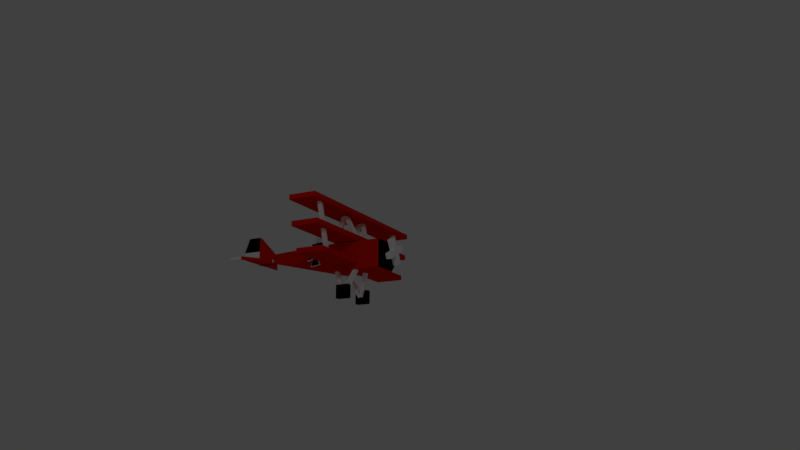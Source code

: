 # Source: avion.blend  (saved by Blender 2.79.0; exported with 4.5.12 LTS)
import bpy
from mathutils import Matrix  # noqa: F401  (used for matrix-valued properties, if any)

bpy.ops.wm.read_factory_settings(use_empty=True)
scene = bpy.context.scene
scene.name = 'Scene'

# ---- collections
col_collection_1 = bpy.data.collections.new('Collection 1'); scene.collection.children.link(col_collection_1)

# ---- materials (node trees are filled in below, after node groups)
mat_material_002 = bpy.data.materials.new('Material.002')
mat_material_002.alpha_threshold = 0.0
mat_material_002.use_transparent_shadow = False
mat_material_002.diffuse_color = (0.0, 0.0, 0.0, 1.0)
mat_material_002.roughness = 0.5
mat_material_001 = bpy.data.materials.new('Material.001')
mat_material_001.alpha_threshold = 0.0
mat_material_001.use_transparent_shadow = False
mat_material_001.diffuse_color = (1.0, 1.0, 1.0, 1.0)
mat_material_001.roughness = 0.5
mat_material_003 = bpy.data.materials.new('Material.003')
mat_material_003.alpha_threshold = 0.0
mat_material_003.use_transparent_shadow = False
mat_material_003.diffuse_color = (0.8, 0.01034, 0.0, 1.0)
mat_material_003.roughness = 0.5
mat_material_003.specular_intensity = 0.0
mat_material_003.line_color = (0.0, 0.0, 0.0, 1.0)

# ---- material node trees

# ---- world
world_world = bpy.data.worlds.new('World'); scene.world = world_world
world_world.color = (0.05088, 0.05088, 0.05088)
world_world.use_sun_shadow = False
world_world.sun_shadow_jitter_overblur = 0.0
world_world.cycles.sampling_method = 'MANUAL'

# ---- cameras
cam_camera = bpy.data.cameras.new('Camera')
cam_camera.clip_end = 100.0
cam_camera.lens = 35.0
cam_camera.sensor_width = 32.0
cam_camera.sensor_height = 18.0
cam_camera.ortho_scale = 7.314
cam_camera.dof.focus_distance = 0.0
cam_camera.dof.aperture_fstop = 128.0

# ---- lights
light_lamp = bpy.data.lights.new('Lamp', 'POINT')
light_lamp.transmission_factor = 0.0
light_lamp.cutoff_distance = 30.0
light_lamp.energy = 100.0
light_lamp.shadow_buffer_clip_start = 1.001
light_lamp.shadow_soft_size = 0.1
light_lamp.shadow_maximum_resolution = 0.006
light_lamp.use_absolute_resolution = True

# ---- meshes
me_cube_014 = bpy.data.meshes.new('Cube.014')
me_cube_014.from_pydata([(0.5151, -0.5775, -0.1769), (0.5151, -0.5775, 0.1393), (0.5151, -0.8937, -0.1769), (0.5151, -0.8937, 0.1393), (0.3849, -0.5775, -0.1769), (0.3849, -0.5775, 0.1393), (0.3849, -0.8937, -0.1769), (0.3849, -0.8937, 0.1393)], [], [(0, 1, 3, 2), (2, 3, 7, 6), (6, 7, 5, 4), (4, 5, 1, 0), (2, 6, 4, 0), (7, 3, 1, 5)])
me_cube_014.materials.append(mat_material_002)
me_cube_014.use_remesh_preserve_volume = False
me_cube_014.use_remesh_preserve_attributes = False
me_cube_014.use_mirror_vertex_groups = False
me_cube_014.update()
me_cube_013 = bpy.data.meshes.new('Cube.013')
me_cube_013.from_pydata([(-0.2743, -0.9041, 0.3704), (-0.4505, -0.7049, -0.1685), (-0.2823, -0.978, 0.3457), (-0.4586, -0.7788, -0.1932), (-0.1612, -0.9041, 0.3335), (-0.3375, -0.7049, -0.2055), (-0.1693, -0.978, 0.3088), (-0.3456, -0.7788, -0.2301), (-0.2953, -0.407, 0.3063), (-0.4613, -0.6824, -0.2014), (-0.2841, -0.4766, 0.3404), (-0.4502, -0.752, -0.1673), (-0.1822, -0.407, 0.2693), (-0.3483, -0.6824, -0.2384), (-0.1711, -0.4766, 0.3034), (-0.3371, -0.752, -0.2043)], [], [(0, 1, 3, 2), (2, 3, 7, 6), (6, 7, 5, 4), (4, 5, 1, 0), (2, 6, 4, 0), (7, 3, 1, 5), (8, 9, 11, 10), (10, 11, 15, 14), (14, 15, 13, 12), (12, 13, 9, 8), (10, 14, 12, 8), (15, 11, 9, 13)])
me_cube_013.materials.append(mat_material_001)
me_cube_013.use_remesh_preserve_volume = False
me_cube_013.use_remesh_preserve_attributes = False
me_cube_013.use_mirror_vertex_groups = False
me_cube_013.update()
me_cube_012 = bpy.data.meshes.new('Cube.012')
me_cube_012.from_pydata([(0.05009, 1.537, 1.035), (0.05009, 1.537, 0.9588), (0.1054, 1.537, 1.035), (0.1054, 1.537, 0.9588), (0.05009, 1.999, 1.035), (0.05009, 1.999, 0.9588), (0.7665, 1.999, 1.035), (0.7665, 1.999, 0.9588), (0.05009, 1.999, 1.035), (0.05009, 1.999, 0.9588), (0.7665, 1.999, 1.035), (0.7665, 1.999, 0.9588), (0.05009, 2.317, 1.035), (0.05009, 2.317, 0.9588), (0.7665, 2.317, 1.035), (0.7665, 2.317, 0.9588), (0.4083, 1.999, 1.035), (0.4083, 1.999, 0.9588), (0.4083, 2.462, 1.035), (0.4083, 2.462, 0.9588)], [], [(3, 1, 5, 7), (1, 0, 4, 5), (2, 3, 7, 6), (0, 2, 6, 4), (18, 14, 15, 19), (10, 11, 15, 14), (16, 10, 14, 18), (17, 9, 13, 19), (9, 8, 12, 13), (11, 17, 19, 15), (8, 16, 18, 12), (12, 18, 19, 13), (1, 3, 2, 0)])
me_cube_012.polygons.foreach_set('material_index', [1, 0, 1, 1, 0, 0, 0, 0, 0, 0, 0, 0, 0])
me_cube_012.materials.append(mat_material_001)
me_cube_012.materials.append(mat_material_003)
me_cube_012.use_remesh_preserve_volume = False
me_cube_012.use_remesh_preserve_attributes = False
me_cube_012.use_mirror_vertex_groups = False
me_cube_012.update()
me_cube_001 = bpy.data.meshes.new('Cube.001')
me_cube_001.from_pydata([(-0.3165, -1.58, 0.512), (-0.3165, -0.3623, 0.512), (0.3516, -0.3623, 0.512), (0.3516, -1.58, 0.512), (-0.3165, -1.58, 1.18), (-0.3165, -0.3623, 1.18), (0.3516, -0.3623, 1.18), (0.3516, -1.58, 1.18), (-0.02062, 1.537, 0.9461), (0.05574, 1.537, 0.9461), (-0.02062, 1.537, 1.179), (0.05574, 1.537, 1.179), (-0.1848, -1.74, 0.6438), (0.2199, -1.74, 0.6438), (-0.1848, -1.74, 1.048), (0.2199, -1.74, 1.048), (-0.02062, 1.999, 0.9461), (0.05574, 1.999, 0.9461), (-0.02062, 1.999, 1.663), (0.05574, 1.999, 1.663), (-0.02062, 1.999, 0.9461), (0.05574, 1.999, 0.9461), (-0.02062, 1.999, 1.663), (0.05574, 1.999, 1.663), (-0.02062, 2.317, 0.9461), (0.05574, 2.317, 0.9461), (-0.02062, 2.317, 1.663), (0.05574, 2.317, 1.663), (-0.02062, 1.999, 1.304), (0.05574, 1.999, 1.304), (-0.02062, 2.462, 1.304), (0.05574, 2.462, 1.304), (-0.1663, -0.2429, 1.18), (0.2081, -0.2429, 1.18), (-0.1069, 0.1839, 1.179), (0.1592, 0.1839, 1.179)], [], [(0, 1, 2, 3), (4, 7, 6, 5), (0, 4, 5, 1), (2, 1, 8, 9), (2, 6, 7, 3), (0, 3, 13, 12), (11, 9, 17, 19), (6, 11, 35, 33), (6, 2, 9, 11), (1, 5, 10, 8), (14, 12, 13, 15), (4, 0, 12, 14), (7, 4, 14, 15), (3, 7, 15, 13), (9, 8, 16, 17), (10, 11, 19, 18), (8, 10, 18, 16), (28, 29, 23, 22), (30, 26, 27, 31), (22, 23, 27, 26), (28, 22, 26, 30), (29, 21, 25, 31), (21, 20, 24, 25), (23, 29, 31, 27), (20, 28, 30, 24), (24, 30, 31, 25), (20, 21, 29, 28), (32, 33, 35, 34), (5, 6, 33, 32), (10, 5, 32, 34), (11, 10, 34, 35)])
me_cube_001.polygons.foreach_set('material_index', [0, 0, 0, 0, 0, 1, 0, 0, 0, 0, 1, 1, 1, 1, 1, 0, 0, 1, 1, 1, 1, 2, 2, 1, 2, 2, 1, 0, 0, 0, 0])
me_cube_001.materials.append(mat_material_003)
me_cube_001.materials.append(mat_material_002)
me_cube_001.materials.append(mat_material_001)
me_cube_001.use_remesh_preserve_volume = False
me_cube_001.use_remesh_preserve_attributes = False
me_cube_001.use_mirror_vertex_groups = False
me_cube_001.update()
me_cube_003 = bpy.data.meshes.new('Cube.003')
me_cube_003.from_pydata([(-2.198, -0.3623, 1.775), (-2.198, -0.3623, 1.891), (-2.198, -1.03, 1.775), (-2.198, -1.03, 1.891), (2.233, -0.3623, 1.775), (2.233, -0.3623, 1.891), (2.233, -1.03, 1.775), (2.233, -1.03, 1.891), (0.01756, -1.03, 1.775), (0.01756, -1.03, 1.891), (0.01756, -0.3623, 1.775), (0.01756, -0.3623, 1.891)], [], [(8, 9, 3, 2), (2, 3, 1, 0), (8, 2, 0, 10), (3, 9, 11, 1), (0, 1, 11, 10), (8, 6, 7, 9), (6, 4, 5, 7), (8, 10, 4, 6), (7, 5, 11, 9), (4, 10, 11, 5)])
me_cube_003.materials.append(mat_material_003)
me_cube_003.use_remesh_preserve_volume = False
me_cube_003.use_remesh_preserve_attributes = False
me_cube_003.use_mirror_vertex_groups = False
me_cube_003.update()
me_cube_004 = bpy.data.meshes.new('Cube.004')
me_cube_004.from_pydata([(-1.864, -0.3623, 0.6337), (-1.864, -0.3623, 0.7495), (-1.864, -1.03, 0.6337), (-1.864, -1.03, 0.7495), (1.899, -0.3623, 0.6337), (1.899, -0.3623, 0.7495), (1.899, -1.03, 0.6337), (1.899, -1.03, 0.7495), (0.01756, -1.03, 0.6337), (0.01756, -1.03, 0.7495), (0.01756, -0.3623, 0.6337), (0.01756, -0.3623, 0.7495)], [], [(8, 9, 3, 2), (2, 3, 1, 0), (8, 2, 0, 10), (3, 9, 11, 1), (0, 1, 11, 10), (8, 6, 7, 9), (6, 4, 5, 7), (8, 10, 4, 6), (7, 5, 11, 9), (4, 10, 11, 5)])
me_cube_004.materials.append(mat_material_003)
me_cube_004.use_remesh_preserve_volume = False
me_cube_004.use_remesh_preserve_attributes = False
me_cube_004.use_mirror_vertex_groups = False
me_cube_004.update()
me_cube_005 = bpy.data.meshes.new('Cube.005')
me_cube_005.from_pydata([(-2.08, -0.3623, 1.201), (-2.08, -0.3623, 1.317), (-2.08, -1.03, 1.201), (-2.08, -1.03, 1.317), (2.115, -0.3623, 1.201), (2.115, -0.3623, 1.317), (2.115, -1.03, 1.201), (2.115, -1.03, 1.317), (0.01756, -1.03, 1.201), (0.01756, -1.03, 1.317), (0.01756, -0.3623, 1.201), (0.01756, -0.3623, 1.317)], [], [(8, 9, 3, 2), (2, 3, 1, 0), (8, 2, 0, 10), (3, 9, 11, 1), (0, 1, 11, 10), (8, 6, 7, 9), (6, 4, 5, 7), (8, 10, 4, 6), (7, 5, 11, 9), (4, 10, 11, 5)])
me_cube_005.materials.append(mat_material_003)
me_cube_005.use_remesh_preserve_volume = False
me_cube_005.use_remesh_preserve_attributes = False
me_cube_005.use_mirror_vertex_groups = False
me_cube_005.update()
me_cube_006 = bpy.data.meshes.new('Cube.006')
me_cube_006.from_pydata([(-0.1599, -0.9041, 1.277), (-0.3388, -0.7049, 1.815), (-0.1681, -0.978, 1.302), (-0.347, -0.7788, 1.84), (-0.2728, -0.9041, 1.24), (-0.4516, -0.7049, 1.778), (-0.281, -0.978, 1.264), (-0.4598, -0.7788, 1.802), (-0.1812, -0.407, 1.341), (-0.3497, -0.6824, 1.848), (-0.1699, -0.4766, 1.307), (-0.3384, -0.752, 1.814), (-0.2941, -0.407, 1.304), (-0.4626, -0.6824, 1.811), (-0.2828, -0.4766, 1.27), (-0.4512, -0.752, 1.776)], [], [(0, 1, 3, 2), (2, 3, 7, 6), (6, 7, 5, 4), (4, 5, 1, 0), (2, 6, 4, 0), (7, 3, 1, 5), (8, 9, 11, 10), (10, 11, 15, 14), (14, 15, 13, 12), (12, 13, 9, 8), (10, 14, 12, 8), (15, 11, 9, 13)])
me_cube_006.materials.append(mat_material_001)
me_cube_006.use_remesh_preserve_volume = False
me_cube_006.use_remesh_preserve_attributes = False
me_cube_006.use_mirror_vertex_groups = False
me_cube_006.update()
me_cube_007 = bpy.data.meshes.new('Cube.007')
me_cube_007.from_pydata([(-1.351, -0.8069, 0.7666), (-1.7, -0.8271, 1.817), (-1.34, -0.8844, 0.7672), (-1.689, -0.9046, 1.817), (-1.464, -0.8236, 0.733), (-1.813, -0.8439, 1.783), (-1.452, -0.9011, 0.7336), (-1.802, -0.9214, 1.784)], [], [(0, 1, 3, 2), (2, 3, 7, 6), (6, 7, 5, 4), (4, 5, 1, 0), (2, 6, 4, 0), (7, 3, 1, 5)])
me_cube_007.materials.append(mat_material_001)
me_cube_007.use_remesh_preserve_volume = False
me_cube_007.use_remesh_preserve_attributes = False
me_cube_007.use_mirror_vertex_groups = False
me_cube_007.update()
me_cube_008 = bpy.data.meshes.new('Cube.008')
me_cube_008.from_pydata([(0.09984, 0.277, 1.31), (0.09984, 0.277, 1.515), (0.09984, 0.072, 1.31), (0.09984, 0.072, 1.515), (-0.1052, 0.277, 1.31), (-0.1052, 0.277, 1.515), (-0.1052, 0.072, 1.31), (-0.1052, 0.072, 1.515)], [], [(0, 1, 3, 2), (2, 3, 7, 6), (6, 7, 5, 4), (4, 5, 1, 0), (2, 6, 4, 0), (7, 3, 1, 5)])
me_cube_008.materials.append(mat_material_001)
me_cube_008.use_remesh_preserve_volume = False
me_cube_008.use_remesh_preserve_attributes = False
me_cube_008.use_mirror_vertex_groups = False
me_cube_008.update()
me_cube_009 = bpy.data.meshes.new('Cube.009')
me_cube_009.from_pydata([(0.1223, 0.3024, 1.49), (0.1223, 0.3024, 1.643), (0.1223, 0.04665, 1.49), (0.1223, 0.04665, 1.643), (-0.1334, 0.3024, 1.49), (-0.1334, 0.3024, 1.643), (-0.1334, 0.04665, 1.49), (-0.1334, 0.04665, 1.643), (0.01158, 0.1917, 1.715), (0.01158, 0.1574, 1.715), (-0.02272, 0.1574, 1.715), (-0.02272, 0.1917, 1.715), (0.01158, 0.1917, 1.761), (0.01158, 0.1574, 1.761), (-0.02272, 0.1574, 1.761), (-0.02272, 0.1917, 1.761), (0.03719, 0.2173, 1.785), (0.03719, 0.1317, 1.785), (-0.04833, 0.1317, 1.785), (-0.04833, 0.2173, 1.785), (0.0007222, 0.1808, 1.863), (0.0007222, 0.1682, 1.863), (-0.01186, 0.1682, 1.863), (-0.01186, 0.1808, 1.863)], [], [(0, 1, 3, 2), (2, 3, 7, 6), (6, 7, 5, 4), (4, 5, 1, 0), (2, 6, 4, 0), (3, 1, 8, 9), (10, 9, 13, 14), (1, 5, 11, 8), (7, 3, 9, 10), (5, 7, 10, 11), (15, 14, 18, 19), (11, 10, 14, 15), (9, 8, 12, 13), (8, 11, 15, 12), (16, 19, 23, 20), (13, 12, 16, 17), (12, 15, 19, 16), (14, 13, 17, 18), (22, 21, 20, 23), (18, 17, 21, 22), (19, 18, 22, 23), (17, 16, 20, 21)])
_k = {(0, 2): 1.0, (2, 6): 1.0, (4, 6): 1.0, (0, 4): 1.0, (8, 9): 1.0, (9, 10): 1.0, (10, 11): 1.0, (8, 11): 1.0, (12, 13): 1.0, (13, 14): 1.0, (14, 15): 1.0, (12, 15): 1.0, (16, 17): 1.0, (17, 18): 1.0, (18, 19): 1.0, (16, 19): 1.0, (20, 21): 1.0, (21, 22): 1.0, (22, 23): 1.0, (20, 23): 1.0}
me_cube_009.attributes.new('crease_edge', 'FLOAT', 'EDGE').data.foreach_set('value', [_k.get((min(e.vertices), max(e.vertices)), 0.0) for e in me_cube_009.edges])
me_cube_009.materials.append(mat_material_002)
me_cube_009.use_remesh_preserve_volume = False
me_cube_009.use_remesh_preserve_attributes = False
me_cube_009.use_mirror_vertex_groups = False
me_cube_009.update()
me_cube_010 = bpy.data.meshes.new('Cube.010')
me_cube_010.from_pydata([(0.1539, 0.3326, 0.9606), (0.1539, 0.3326, 1.277), (0.1539, 0.01639, 0.9606), (0.1539, 0.01639, 1.277), (-0.1623, 0.3326, 0.9606), (-0.1623, 0.3326, 1.277), (-0.1623, 0.01639, 0.9606), (-0.1623, 0.01639, 1.277)], [], [(0, 1, 3, 2), (2, 3, 7, 6), (6, 7, 5, 4), (4, 5, 1, 0), (2, 6, 4, 0), (7, 3, 1, 5)])
me_cube_010.materials.append(mat_material_002)
me_cube_010.use_remesh_preserve_volume = False
me_cube_010.use_remesh_preserve_attributes = False
me_cube_010.use_mirror_vertex_groups = False
me_cube_010.update()
me_cube_011 = bpy.data.meshes.new('Cube.011')
me_cube_011.from_pydata([(0.08152, -1.766, 0.8512), (0.01675, -1.766, 0.9742), (0.08152, -1.905, 0.8512), (0.01675, -1.905, 0.9742), (-0.04149, -1.766, 0.7865), (-0.1063, -1.766, 0.9095), (-0.04149, -1.905, 0.7865), (-0.1063, -1.905, 0.9095), (-0.1033, -1.766, 1.202), (-0.1033, -1.905, 1.202), (-0.2263, -1.905, 1.137), (-0.2263, -1.766, 1.137), (-0.3267, -1.905, 0.7934), (-0.262, -1.905, 0.6704), (-0.262, -1.766, 0.6704), (-0.3267, -1.766, 0.7934), (0.1889, -1.905, 0.6473), (0.1889, -1.766, 0.6473), (0.06591, -1.905, 0.5825), (0.06591, -1.766, 0.5825), (0.3024, -1.905, 0.9675), (0.3024, -1.766, 0.9675), (0.2376, -1.766, 1.091), (0.2376, -1.905, 1.091)], [], [(3, 2, 20, 23), (2, 3, 7, 6), (4, 6, 13, 14), (4, 5, 1, 0), (6, 4, 19, 18), (7, 3, 9, 10), (10, 9, 8, 11), (5, 7, 10, 11), (3, 1, 8, 9), (1, 5, 11, 8), (13, 12, 15, 14), (7, 5, 15, 12), (6, 7, 12, 13), (5, 4, 14, 15), (16, 18, 19, 17), (4, 0, 17, 19), (2, 6, 18, 16), (0, 2, 16, 17), (21, 22, 23, 20), (0, 1, 22, 21), (1, 3, 23, 22), (2, 0, 21, 20)])
me_cube_011.materials.append(mat_material_001)
me_cube_011.use_remesh_preserve_volume = False
me_cube_011.use_remesh_preserve_attributes = False
me_cube_011.use_mirror_vertex_groups = False
me_cube_011.update()
me_plane = bpy.data.meshes.new('Plane')
me_plane.from_pydata([(0.2444, 0.387, 1.062), (0.2437, 0.383, 0.8372), (0.3044, -0.01736, 1.159), (0.2643, 0.2731, 1.161), (0.316, -0.1105, 0.8438), (0.3167, -0.1065, 1.096), (0.2667, 0.3005, 0.7162), (0.3052, -0.01212, 0.6994), (0.2884, 0.05949, 1.001), (0.2876, 0.06735, 0.8766), (0.2798, 0.2054, 0.8909), (0.2754, 0.2, 0.9945), (0.2174, 0.3835, 1.061), (0.2167, 0.3795, 0.837), (0.2774, -0.02085, 1.159), (0.2372, 0.2696, 1.161), (0.289, -0.114, 0.8437), (0.2897, -0.11, 1.096), (0.2396, 0.297, 0.7161), (0.2782, -0.01562, 0.6992), (0.2614, 0.05599, 1.001), (0.2605, 0.06386, 0.8764), (0.2527, 0.2019, 0.8907), (0.2483, 0.1965, 0.9943)], [], [(0, 11, 10, 1), (10, 9, 7, 6), (9, 8, 5, 4), (8, 11, 3, 2), (8, 9, 10, 11), (12, 13, 22, 23), (22, 18, 19, 21), (21, 16, 17, 20), (20, 14, 15, 23), (20, 23, 22, 21), (5, 17, 16, 4), (10, 22, 13, 1), (4, 16, 21, 9), (7, 19, 18, 6), (0, 12, 23, 11), (1, 13, 12, 0), (9, 21, 19, 7), (2, 14, 20, 8), (11, 23, 15, 3), (3, 15, 14, 2), (6, 18, 22, 10), (8, 20, 17, 5)])
me_plane.materials.append(mat_material_002)
me_plane.use_remesh_preserve_volume = False
me_plane.use_remesh_preserve_attributes = False
me_plane.use_mirror_vertex_groups = False
me_plane.update()
me_plane_001 = bpy.data.meshes.new('Plane.001')
me_plane_001.from_pydata([(0.2651, 0.3662, 1.037), (0.2645, 0.3662, 0.8797), (0.3201, 0.01257, 1.147), (0.2833, 0.236, 1.147), (0.3307, -0.08567, 0.8728), (0.3313, -0.08565, 1.048), (0.2855, 0.2704, 0.7265), (0.3147, 0.02475, 0.7184), (0.3054, 0.1032, 0.9652), (0.3046, 0.1012, 0.9046), (0.2975, 0.1778, 0.9086), (0.2935, 0.1636, 0.9609), (0.2242, 0.3604, 1.037), (0.2236, 0.3604, 0.8795), (0.2792, 0.006756, 1.147), (0.2424, 0.2302, 1.147), (0.2898, -0.09148, 0.8727), (0.2904, -0.09147, 1.048), (0.2446, 0.2646, 0.7263), (0.2738, 0.01894, 0.7182), (0.2645, 0.09743, 0.965), (0.2638, 0.0954, 0.9045), (0.2566, 0.1719, 0.9084), (0.2526, 0.1577, 0.9608)], [], [(0, 11, 10, 1), (12, 13, 22, 18, 19, 21, 16, 17, 20, 14, 15, 23), (1, 13, 12, 0), (9, 21, 19, 7), (2, 14, 20, 8), (11, 23, 15, 3), (3, 15, 14, 2), (6, 18, 22, 10), (8, 20, 17, 5), (5, 17, 16, 4), (10, 22, 13, 1), (4, 16, 21, 9), (7, 19, 18, 6), (0, 12, 23, 11), (11, 8, 9, 10), (11, 3, 2, 8), (8, 5, 4, 9), (9, 7, 6, 10)])
me_plane_001.materials.append(mat_material_001)
me_plane_001.use_remesh_preserve_volume = False
me_plane_001.use_remesh_preserve_attributes = False
me_plane_001.use_mirror_vertex_groups = False
me_plane_001.update()
me_plane_004 = bpy.data.meshes.new('Plane.004')
me_plane_004.from_pydata([(-0.3122, -0.05544, 1.037), (-0.3116, -0.0556, 0.8797), (-0.2595, 0.2986, 1.147), (-0.2909, 0.0743, 1.147), (-0.2405, 0.3955, 0.8728), (-0.2411, 0.3957, 1.048), (-0.3032, 0.04213, 0.7265), (-0.258, 0.2853, 0.7184), (-0.2725, 0.2076, 0.9652), (-0.2711, 0.2093, 0.9046), (-0.2871, 0.1341, 0.9086), (-0.279, 0.1465, 0.9609), (-0.2714, -0.06204, 1.037), (-0.2709, -0.06221, 0.8795), (-0.2188, 0.2919, 1.147), (-0.2501, 0.0677, 1.147), (-0.1997, 0.3889, 0.8727), (-0.2003, 0.3891, 1.048), (-0.2624, 0.03553, 0.7263), (-0.2172, 0.2787, 0.7182), (-0.2317, 0.201, 0.965), (-0.2304, 0.2027, 0.9045), (-0.2463, 0.1275, 0.9084), (-0.2383, 0.1399, 0.9608)], [], [(0, 11, 10, 1), (12, 13, 22, 18, 19, 21, 16, 17, 20, 14, 15, 23), (1, 13, 12, 0), (9, 21, 19, 7), (2, 14, 20, 8), (11, 23, 15, 3), (3, 15, 14, 2), (6, 18, 22, 10), (8, 20, 17, 5), (5, 17, 16, 4), (10, 22, 13, 1), (4, 16, 21, 9), (7, 19, 18, 6), (0, 12, 23, 11), (11, 8, 9, 10), (11, 3, 2, 8), (8, 5, 4, 9), (9, 7, 6, 10)])
me_plane_004.materials.append(mat_material_002)
me_plane_004.use_remesh_preserve_volume = False
me_plane_004.use_remesh_preserve_attributes = False
me_plane_004.use_mirror_vertex_groups = False
me_plane_004.update()
me_plane_005 = bpy.data.meshes.new('Plane.005')
me_plane_005.from_pydata([(-0.2986, -0.08149, 1.062), (-0.2968, -0.07782, 0.8372), (-0.2357, 0.3225, 1.159), (-0.2837, 0.03324, 1.161), (-0.219, 0.4149, 0.8438), (-0.2209, 0.4112, 1.096), (-0.2941, 0.007743, 0.7162), (-0.238, 0.3177, 0.6994), (-0.2432, 0.2443, 1.001), (-0.2448, 0.2366, 0.8766), (-0.2784, 0.1024, 0.8909), (-0.2726, 0.1063, 0.9945), (-0.2717, -0.08619, 1.061), (-0.2699, -0.08252, 0.837), (-0.2088, 0.3178, 1.159), (-0.2568, 0.02854, 1.161), (-0.1922, 0.4102, 0.8437), (-0.1941, 0.4065, 1.096), (-0.2673, 0.003039, 0.7161), (-0.2111, 0.313, 0.6992), (-0.2164, 0.2396, 1.001), (-0.2179, 0.2319, 0.8764), (-0.2515, 0.09773, 0.8907), (-0.2457, 0.1016, 0.9943)], [], [(0, 11, 10, 1), (10, 9, 7, 6), (9, 8, 5, 4), (8, 11, 3, 2), (8, 9, 10, 11), (12, 13, 22, 23), (22, 18, 19, 21), (21, 16, 17, 20), (20, 14, 15, 23), (20, 23, 22, 21), (5, 17, 16, 4), (10, 22, 13, 1), (4, 16, 21, 9), (7, 19, 18, 6), (0, 12, 23, 11), (1, 13, 12, 0), (9, 21, 19, 7), (2, 14, 20, 8), (11, 23, 15, 3), (3, 15, 14, 2), (6, 18, 22, 10), (8, 20, 17, 5)])
me_plane_005.materials.append(mat_material_001)
me_plane_005.use_remesh_preserve_volume = False
me_plane_005.use_remesh_preserve_attributes = False
me_plane_005.use_mirror_vertex_groups = False
me_plane_005.update()

# ---- objects
ob_cube_012 = bpy.data.objects.new('Cube.012', me_cube_014)
ob_cube_011 = bpy.data.objects.new('Cube.011', me_cube_013)
ob_cube_010 = bpy.data.objects.new('Cube.010', me_cube_012)
ob_lamp = bpy.data.objects.new('Lamp', light_lamp)
ob_camera = bpy.data.objects.new('Camera', cam_camera)
ob_cube = bpy.data.objects.new('Cube', me_cube_001)
ob_cube_001 = bpy.data.objects.new('Cube.001', me_cube_003)
ob_cube_002 = bpy.data.objects.new('Cube.002', me_cube_004)
ob_cube_003 = bpy.data.objects.new('Cube.003', me_cube_005)
ob_cube_004 = bpy.data.objects.new('Cube.004', me_cube_006)
ob_cube_005 = bpy.data.objects.new('Cube.005', me_cube_007)
ob_cube_006 = bpy.data.objects.new('Cube.006', me_cube_008)
ob_cube_007 = bpy.data.objects.new('Cube.007', me_cube_009)
ob_cube_008 = bpy.data.objects.new('Cube.008', me_cube_010)
ob_cube_009 = bpy.data.objects.new('Cube.009', me_cube_011)
ob_plane = bpy.data.objects.new('Plane', me_plane)
ob_plane_001 = bpy.data.objects.new('Plane.001', me_plane_001)
ob_plane_002 = bpy.data.objects.new('Plane.002', me_plane_004)
ob_plane_003 = bpy.data.objects.new('Plane.003', me_plane_005)

# ---- transforms, parenting, visibility, modifiers, constraints
ob_cube_012.location = (0.0, 0.0, 0.0)
ob_cube_012.lineart.crease_threshold = 0.0
_m = ob_cube_012.modifiers.new('Mirror', 'MIRROR')
ob_cube_011.location = (0.0, 0.0, 0.19)
ob_cube_011.lineart.crease_threshold = 0.0
_m = ob_cube_011.modifiers.new('Mirror', 'MIRROR')
ob_cube_010.location = (0.0, 0.0, 0.0)
ob_cube_010.lock_rotations_4d = False
ob_cube_010.empty_display_type = 'ARROWS'
ob_cube_010.lineart.crease_threshold = 0.0
_m = ob_cube_010.modifiers.new('Mirror', 'MIRROR')
ob_lamp.location = (-8.164, -5.174, 3.362)
ob_lamp.rotation_euler = (0.6503, 0.05522, 1.866)
ob_lamp.lock_rotations_4d = False
ob_lamp.empty_display_type = 'ARROWS'
ob_lamp.color = (0.0, 0.0, 0.0, 0.0)
ob_lamp.lineart.crease_threshold = 0.0
ob_camera.location = (-17.51, -11.04, -3.71)
ob_camera.rotation_euler = (1.83, -3.727e-07, 5.19)
ob_camera.lock_rotations_4d = False
ob_camera.empty_display_type = 'ARROWS'
ob_camera.color = (0.0, 0.0, 0.0, 0.0)
ob_camera.display_type = 'WIRE'
ob_camera.lineart.crease_threshold = 0.0
ob_cube.location = (0.0, 0.0, 0.0)
ob_cube.lock_rotations_4d = False
ob_cube.empty_display_type = 'ARROWS'
ob_cube.lineart.crease_threshold = 0.0
ob_cube_001.location = (0.0, 0.0, 0.0)
ob_cube_001.lineart.crease_threshold = 0.0
ob_cube_002.location = (0.0, 0.0, 0.0)
ob_cube_002.lineart.crease_threshold = 0.0
ob_cube_003.location = (0.0, 0.0, 0.0)
ob_cube_003.lineart.crease_threshold = 0.0
ob_cube_004.location = (0.0, 0.0, 0.0)
ob_cube_004.lineart.crease_threshold = 0.0
_m = ob_cube_004.modifiers.new('Mirror', 'MIRROR')
ob_cube_005.location = (0.0, 0.0, 0.0)
ob_cube_005.lineart.crease_threshold = 0.0
_m = ob_cube_005.modifiers.new('Mirror', 'MIRROR')
ob_cube_006.location = (0.0, 0.0, 0.0)
ob_cube_006.lineart.crease_threshold = 0.0
ob_cube_007.location = (0.0, 0.0, 0.0)
ob_cube_007.lineart.crease_threshold = 0.0
_m = ob_cube_007.modifiers.new('Subsurf', 'SUBSURF')
_m.uv_smooth = 'PRESERVE_CORNERS'
_m.quality = 1
_m.render_levels = 1
_m.show_only_control_edges = False
ob_cube_008.location = (0.0, 0.0, 0.0)
ob_cube_008.lineart.crease_threshold = 0.0
ob_cube_009.location = (0.0, 0.0, 0.0)
ob_cube_009.lineart.crease_threshold = 0.0
ob_plane.location = (0.0, 0.0, 0.0)
ob_plane.lineart.crease_threshold = 0.0
ob_plane_001.location = (0.0, 0.0, 0.0)
ob_plane_001.lineart.crease_threshold = 0.0
ob_plane_002.location = (0.0, 0.0, 0.0)
ob_plane_002.lineart.crease_threshold = 0.0
ob_plane_003.location = (0.0, 0.0, 0.0)
ob_plane_003.lineart.crease_threshold = 0.0

# ---- collection membership
col_collection_1.objects.link(ob_cube_012)
col_collection_1.objects.link(ob_cube_011)
col_collection_1.objects.link(ob_cube_010)
col_collection_1.objects.link(ob_lamp)
col_collection_1.objects.link(ob_camera)
col_collection_1.objects.link(ob_cube)
col_collection_1.objects.link(ob_cube_001)
col_collection_1.objects.link(ob_cube_002)
col_collection_1.objects.link(ob_cube_003)
col_collection_1.objects.link(ob_cube_004)
col_collection_1.objects.link(ob_cube_005)
col_collection_1.objects.link(ob_cube_006)
col_collection_1.objects.link(ob_cube_007)
col_collection_1.objects.link(ob_cube_008)
col_collection_1.objects.link(ob_cube_009)
col_collection_1.objects.link(ob_plane)
col_collection_1.objects.link(ob_plane_001)
col_collection_1.objects.link(ob_plane_002)
col_collection_1.objects.link(ob_plane_003)

# ---- scene / render settings (as saved in the file)
scene.camera = ob_camera
scene.frame_start = 1; scene.frame_end = 250; scene.frame_set(1)
scene.render.engine = 'BLENDER_EEVEE_NEXT'
scene.render.resolution_percentage = 50
scene.render.dither_intensity = 0.0
scene.render.film_transparent = True
scene.cycles.use_denoising = False
scene.cycles.samples = 128
scene.cycles.sampling_pattern = 'TABULATED_SOBOL'
scene.cycles.use_adaptive_sampling = False
scene.cycles.use_light_tree = False
scene.cycles.blur_glossy = 0.0
scene.cycles.sample_clamp_indirect = 0.0
scene.view_settings.view_transform = 'Standard'
bpy.context.view_layer.update()
